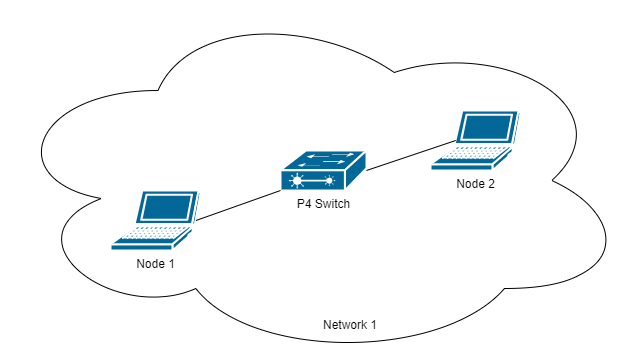

The diagram above was exported from draw.io. Its source (the exported page's mxGraphModel, read from the mxfile embedded in the PNG):
<mxGraphModel dx="923" dy="557" grid="1" gridSize="10" guides="1" tooltips="1" connect="1" arrows="1" fold="1" page="1" pageScale="1" pageWidth="850" pageHeight="1100" math="0" shadow="0">
  <root>
    <mxCell id="0" />
    <mxCell id="1" parent="0" />
    <mxCell id="aOvBZaoPh_zISYlF5UQN-3" value="n" style="ellipse;shape=cloud;whiteSpace=wrap;html=1;" vertex="1" parent="1">
      <mxGeometry x="60" y="20" width="630" height="360" as="geometry" />
    </mxCell>
    <mxCell id="aOvBZaoPh_zISYlF5UQN-1" value="P4 Switch" style="shape=mxgraph.cisco.switches.layer_2_remote_switch;html=1;pointerEvents=1;dashed=0;fillColor=#036897;strokeColor=#ffffff;strokeWidth=2;verticalLabelPosition=bottom;verticalAlign=top;align=center;outlineConnect=0;" vertex="1" parent="1">
      <mxGeometry x="340" y="170" width="86" height="40" as="geometry" />
    </mxCell>
    <mxCell id="aOvBZaoPh_zISYlF5UQN-5" value="Node 1" style="shape=mxgraph.cisco.computers_and_peripherals.laptop;html=1;pointerEvents=1;dashed=0;fillColor=#036897;strokeColor=#ffffff;strokeWidth=2;verticalLabelPosition=bottom;verticalAlign=top;align=center;outlineConnect=0;" vertex="1" parent="1">
      <mxGeometry x="170" y="210" width="90" height="60" as="geometry" />
    </mxCell>
    <mxCell id="aOvBZaoPh_zISYlF5UQN-6" value="Node 2&lt;div&gt;&lt;br&gt;&lt;/div&gt;" style="shape=mxgraph.cisco.computers_and_peripherals.laptop;html=1;pointerEvents=1;dashed=0;fillColor=#036897;strokeColor=#ffffff;strokeWidth=2;verticalLabelPosition=bottom;verticalAlign=top;align=center;outlineConnect=0;" vertex="1" parent="1">
      <mxGeometry x="490" y="130" width="90" height="60" as="geometry" />
    </mxCell>
    <mxCell id="aOvBZaoPh_zISYlF5UQN-8" style="edgeStyle=none;rounded=0;orthogonalLoop=1;jettySize=auto;html=1;exitX=0.95;exitY=0.5;exitDx=0;exitDy=0;exitPerimeter=0;entryX=0;entryY=1;entryDx=0;entryDy=0;entryPerimeter=0;endArrow=none;endFill=0;" edge="1" parent="1" source="aOvBZaoPh_zISYlF5UQN-5" target="aOvBZaoPh_zISYlF5UQN-1">
      <mxGeometry relative="1" as="geometry" />
    </mxCell>
    <mxCell id="aOvBZaoPh_zISYlF5UQN-9" style="edgeStyle=none;rounded=0;orthogonalLoop=1;jettySize=auto;html=1;exitX=1;exitY=0.5;exitDx=0;exitDy=0;exitPerimeter=0;entryX=0.28;entryY=0.5;entryDx=0;entryDy=0;entryPerimeter=0;endArrow=none;endFill=0;" edge="1" parent="1" source="aOvBZaoPh_zISYlF5UQN-1" target="aOvBZaoPh_zISYlF5UQN-6">
      <mxGeometry relative="1" as="geometry" />
    </mxCell>
    <mxCell id="aOvBZaoPh_zISYlF5UQN-10" value="Network 1" style="text;strokeColor=none;align=center;fillColor=none;html=1;verticalAlign=middle;whiteSpace=wrap;rounded=0;" vertex="1" parent="1">
      <mxGeometry x="380" y="330" width="60" height="30" as="geometry" />
    </mxCell>
  </root>
</mxGraphModel>